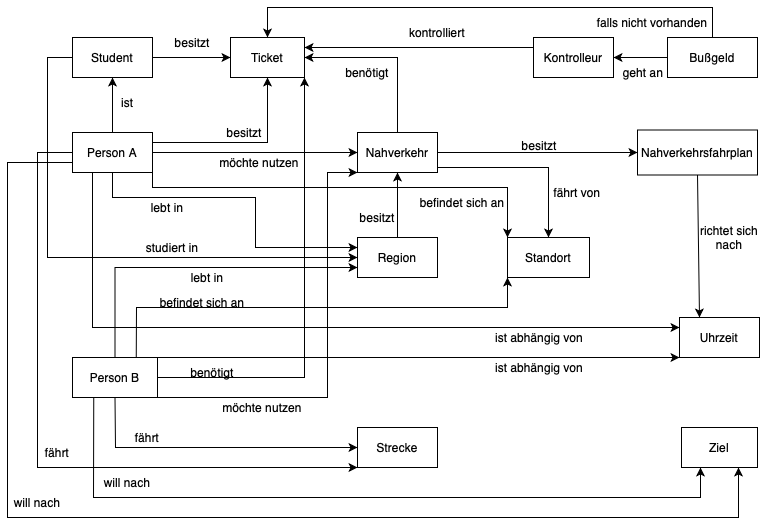

The diagram above was exported from draw.io. Its source (the exported page's mxGraphModel, read from the mxfile embedded in the PNG):
<mxGraphModel dx="830" dy="591" grid="1" gridSize="10" guides="1" tooltips="1" connect="1" arrows="1" fold="1" page="1" pageScale="1" pageWidth="827" pageHeight="1169" math="0" shadow="0">
  <root>
    <mxCell id="0" />
    <mxCell id="1" parent="0" />
    <mxCell id="f5gslV-bUl9TsMxK_LWc-62" value="" style="edgeStyle=orthogonalEdgeStyle;rounded=0;orthogonalLoop=1;jettySize=auto;html=1;entryX=0;entryY=0.5;entryDx=0;entryDy=0;" edge="1" parent="1" source="f5gslV-bUl9TsMxK_LWc-1" target="f5gslV-bUl9TsMxK_LWc-17">
      <mxGeometry relative="1" as="geometry" />
    </mxCell>
    <mxCell id="f5gslV-bUl9TsMxK_LWc-1" value="&lt;span&gt;Nahverkehr&lt;/span&gt;" style="rounded=0;whiteSpace=wrap;html=1;" vertex="1" parent="1">
      <mxGeometry x="360" y="145" width="80" height="40" as="geometry" />
    </mxCell>
    <mxCell id="f5gslV-bUl9TsMxK_LWc-54" value="" style="edgeStyle=orthogonalEdgeStyle;rounded=0;orthogonalLoop=1;jettySize=auto;html=1;entryX=0;entryY=0.25;entryDx=0;entryDy=0;" edge="1" parent="1" source="f5gslV-bUl9TsMxK_LWc-3" target="f5gslV-bUl9TsMxK_LWc-39">
      <mxGeometry relative="1" as="geometry">
        <Array as="points">
          <mxPoint x="115" y="210" />
          <mxPoint x="258" y="210" />
          <mxPoint x="258" y="260" />
        </Array>
      </mxGeometry>
    </mxCell>
    <mxCell id="f5gslV-bUl9TsMxK_LWc-3" value="&lt;span&gt;Person A&lt;/span&gt;" style="rounded=0;whiteSpace=wrap;html=1;" vertex="1" parent="1">
      <mxGeometry x="75" y="145" width="80" height="40" as="geometry" />
    </mxCell>
    <mxCell id="f5gslV-bUl9TsMxK_LWc-5" value="&lt;span&gt;Ticket&lt;/span&gt;" style="rounded=0;whiteSpace=wrap;html=1;" vertex="1" parent="1">
      <mxGeometry x="233" y="50" width="74" height="40" as="geometry" />
    </mxCell>
    <mxCell id="f5gslV-bUl9TsMxK_LWc-7" value="&lt;span&gt;Ziel&lt;/span&gt;" style="rounded=0;whiteSpace=wrap;html=1;" vertex="1" parent="1">
      <mxGeometry x="684" y="440" width="76" height="40" as="geometry" />
    </mxCell>
    <mxCell id="f5gslV-bUl9TsMxK_LWc-11" value="&lt;span&gt;Strecke&lt;/span&gt;" style="rounded=0;whiteSpace=wrap;html=1;" vertex="1" parent="1">
      <mxGeometry x="360" y="440" width="80" height="40" as="geometry" />
    </mxCell>
    <mxCell id="f5gslV-bUl9TsMxK_LWc-13" value="&lt;span&gt;Uhrzeit&lt;/span&gt;" style="rounded=0;whiteSpace=wrap;html=1;" vertex="1" parent="1">
      <mxGeometry x="682" y="330" width="80" height="40" as="geometry" />
    </mxCell>
    <mxCell id="f5gslV-bUl9TsMxK_LWc-15" value="&lt;span&gt;Standort&lt;/span&gt;" style="rounded=0;whiteSpace=wrap;html=1;" vertex="1" parent="1">
      <mxGeometry x="510" y="250" width="82" height="40" as="geometry" />
    </mxCell>
    <mxCell id="f5gslV-bUl9TsMxK_LWc-17" value="&lt;span&gt;Nahverkehrsfahrplan&lt;/span&gt;" style="rounded=0;whiteSpace=wrap;html=1;" vertex="1" parent="1">
      <mxGeometry x="640" y="142.5" width="120" height="45" as="geometry" />
    </mxCell>
    <mxCell id="f5gslV-bUl9TsMxK_LWc-19" value="&lt;span&gt;Bußgeld&lt;/span&gt;" style="rounded=0;whiteSpace=wrap;html=1;" vertex="1" parent="1">
      <mxGeometry x="670" y="50" width="90" height="40" as="geometry" />
    </mxCell>
    <mxCell id="f5gslV-bUl9TsMxK_LWc-21" value="&lt;span&gt;Student&lt;/span&gt;" style="rounded=0;whiteSpace=wrap;html=1;" vertex="1" parent="1">
      <mxGeometry x="75" y="50" width="80" height="40" as="geometry" />
    </mxCell>
    <mxCell id="f5gslV-bUl9TsMxK_LWc-50" style="edgeStyle=orthogonalEdgeStyle;rounded=0;orthogonalLoop=1;jettySize=auto;html=1;entryX=1;entryY=0.25;entryDx=0;entryDy=0;" edge="1" parent="1" source="f5gslV-bUl9TsMxK_LWc-25" target="f5gslV-bUl9TsMxK_LWc-5">
      <mxGeometry relative="1" as="geometry">
        <Array as="points">
          <mxPoint x="480" y="60" />
          <mxPoint x="480" y="60" />
        </Array>
      </mxGeometry>
    </mxCell>
    <mxCell id="f5gslV-bUl9TsMxK_LWc-25" value="&lt;span&gt;Kontrolleur&lt;/span&gt;" style="rounded=0;whiteSpace=wrap;html=1;" vertex="1" parent="1">
      <mxGeometry x="536" y="50" width="80" height="40" as="geometry" />
    </mxCell>
    <mxCell id="f5gslV-bUl9TsMxK_LWc-27" value="" style="endArrow=classic;html=1;rounded=0;exitX=0.5;exitY=0;exitDx=0;exitDy=0;entryX=0.5;entryY=1;entryDx=0;entryDy=0;" edge="1" parent="1" source="f5gslV-bUl9TsMxK_LWc-3" target="f5gslV-bUl9TsMxK_LWc-21">
      <mxGeometry width="50" height="50" relative="1" as="geometry">
        <mxPoint x="430" y="440" as="sourcePoint" />
        <mxPoint x="75" y="98.57142857142856" as="targetPoint" />
        <Array as="points">
          <mxPoint x="115" y="90" />
        </Array>
      </mxGeometry>
    </mxCell>
    <mxCell id="f5gslV-bUl9TsMxK_LWc-29" value="ist" style="text;html=1;strokeColor=none;fillColor=none;align=center;verticalAlign=middle;whiteSpace=wrap;rounded=0;" vertex="1" parent="1">
      <mxGeometry x="100" y="100" width="60" height="30" as="geometry" />
    </mxCell>
    <mxCell id="f5gslV-bUl9TsMxK_LWc-30" value="" style="endArrow=classic;html=1;rounded=0;entryX=0.5;entryY=1;entryDx=0;entryDy=0;exitX=1;exitY=0.25;exitDx=0;exitDy=0;" edge="1" parent="1" source="f5gslV-bUl9TsMxK_LWc-3" target="f5gslV-bUl9TsMxK_LWc-5">
      <mxGeometry width="50" height="50" relative="1" as="geometry">
        <mxPoint x="155" y="165" as="sourcePoint" />
        <mxPoint x="205" y="115" as="targetPoint" />
        <Array as="points">
          <mxPoint x="270" y="155" />
        </Array>
      </mxGeometry>
    </mxCell>
    <mxCell id="f5gslV-bUl9TsMxK_LWc-31" value="besitzt" style="text;html=1;strokeColor=none;fillColor=none;align=center;verticalAlign=middle;whiteSpace=wrap;rounded=0;" vertex="1" parent="1">
      <mxGeometry x="217" y="130" width="60" height="30" as="geometry" />
    </mxCell>
    <mxCell id="f5gslV-bUl9TsMxK_LWc-33" value="" style="endArrow=classic;html=1;rounded=0;entryX=0;entryY=0.5;entryDx=0;entryDy=0;exitX=1;exitY=0.5;exitDx=0;exitDy=0;" edge="1" parent="1" source="f5gslV-bUl9TsMxK_LWc-21" target="f5gslV-bUl9TsMxK_LWc-5">
      <mxGeometry width="50" height="50" relative="1" as="geometry">
        <mxPoint x="155" y="70" as="sourcePoint" />
        <mxPoint x="205" y="20" as="targetPoint" />
      </mxGeometry>
    </mxCell>
    <mxCell id="f5gslV-bUl9TsMxK_LWc-34" value="besitzt" style="text;html=1;strokeColor=none;fillColor=none;align=center;verticalAlign=middle;whiteSpace=wrap;rounded=0;" vertex="1" parent="1">
      <mxGeometry x="165" y="40" width="60" height="30" as="geometry" />
    </mxCell>
    <mxCell id="f5gslV-bUl9TsMxK_LWc-35" value="" style="endArrow=classic;html=1;rounded=0;exitX=0.5;exitY=0;exitDx=0;exitDy=0;entryX=1;entryY=0.5;entryDx=0;entryDy=0;" edge="1" parent="1" source="f5gslV-bUl9TsMxK_LWc-1" target="f5gslV-bUl9TsMxK_LWc-5">
      <mxGeometry width="50" height="50" relative="1" as="geometry">
        <mxPoint x="320" y="120" as="sourcePoint" />
        <mxPoint x="370" y="70" as="targetPoint" />
        <Array as="points">
          <mxPoint x="400" y="70" />
        </Array>
      </mxGeometry>
    </mxCell>
    <mxCell id="f5gslV-bUl9TsMxK_LWc-36" value="benötigt" style="text;html=1;strokeColor=none;fillColor=none;align=center;verticalAlign=middle;whiteSpace=wrap;rounded=0;" vertex="1" parent="1">
      <mxGeometry x="340" y="70" width="60" height="30" as="geometry" />
    </mxCell>
    <mxCell id="f5gslV-bUl9TsMxK_LWc-37" value="" style="endArrow=classic;html=1;rounded=0;exitX=1;exitY=0.5;exitDx=0;exitDy=0;entryX=0;entryY=0.5;entryDx=0;entryDy=0;" edge="1" parent="1" source="f5gslV-bUl9TsMxK_LWc-3" target="f5gslV-bUl9TsMxK_LWc-1">
      <mxGeometry width="50" height="50" relative="1" as="geometry">
        <mxPoint x="245" y="195" as="sourcePoint" />
        <mxPoint x="295" y="145" as="targetPoint" />
      </mxGeometry>
    </mxCell>
    <mxCell id="f5gslV-bUl9TsMxK_LWc-38" value="möchte nutzen" style="text;html=1;strokeColor=none;fillColor=none;align=center;verticalAlign=middle;whiteSpace=wrap;rounded=0;" vertex="1" parent="1">
      <mxGeometry x="217" y="160" width="90" height="30" as="geometry" />
    </mxCell>
    <mxCell id="f5gslV-bUl9TsMxK_LWc-39" value="Region" style="rounded=0;whiteSpace=wrap;html=1;" vertex="1" parent="1">
      <mxGeometry x="360" y="250" width="80" height="40" as="geometry" />
    </mxCell>
    <mxCell id="f5gslV-bUl9TsMxK_LWc-40" value="" style="endArrow=classic;html=1;rounded=0;exitX=0.5;exitY=1;exitDx=0;exitDy=0;entryX=0.5;entryY=1;entryDx=0;entryDy=0;" edge="1" parent="1" source="f5gslV-bUl9TsMxK_LWc-1" target="f5gslV-bUl9TsMxK_LWc-1">
      <mxGeometry width="50" height="50" relative="1" as="geometry">
        <mxPoint x="375" y="235" as="sourcePoint" />
        <mxPoint x="425" y="185" as="targetPoint" />
        <Array as="points">
          <mxPoint x="400" y="250" />
        </Array>
      </mxGeometry>
    </mxCell>
    <mxCell id="f5gslV-bUl9TsMxK_LWc-41" value="besitzt" style="text;html=1;strokeColor=none;fillColor=none;align=center;verticalAlign=middle;whiteSpace=wrap;rounded=0;" vertex="1" parent="1">
      <mxGeometry x="350" y="215" width="60" height="30" as="geometry" />
    </mxCell>
    <mxCell id="f5gslV-bUl9TsMxK_LWc-43" value="" style="endArrow=classic;html=1;rounded=0;exitX=0;exitY=0.5;exitDx=0;exitDy=0;entryX=0;entryY=0.5;entryDx=0;entryDy=0;" edge="1" parent="1" source="f5gslV-bUl9TsMxK_LWc-21" target="f5gslV-bUl9TsMxK_LWc-39">
      <mxGeometry width="50" height="50" relative="1" as="geometry">
        <mxPoint x="300" y="310" as="sourcePoint" />
        <mxPoint x="350" y="260" as="targetPoint" />
        <Array as="points">
          <mxPoint x="50" y="70" />
          <mxPoint x="50" y="90" />
          <mxPoint x="50" y="120" />
          <mxPoint x="50" y="170" />
          <mxPoint x="50" y="270" />
        </Array>
      </mxGeometry>
    </mxCell>
    <mxCell id="f5gslV-bUl9TsMxK_LWc-44" value="studiert in" style="text;html=1;strokeColor=none;fillColor=none;align=center;verticalAlign=middle;whiteSpace=wrap;rounded=0;" vertex="1" parent="1">
      <mxGeometry x="145" y="245" width="60" height="30" as="geometry" />
    </mxCell>
    <mxCell id="f5gslV-bUl9TsMxK_LWc-46" value="" style="edgeStyle=orthogonalEdgeStyle;rounded=0;orthogonalLoop=1;jettySize=auto;html=1;entryX=1;entryY=1;entryDx=0;entryDy=0;exitX=1;exitY=0.5;exitDx=0;exitDy=0;" edge="1" parent="1" source="f5gslV-bUl9TsMxK_LWc-45" target="f5gslV-bUl9TsMxK_LWc-5">
      <mxGeometry relative="1" as="geometry" />
    </mxCell>
    <mxCell id="f5gslV-bUl9TsMxK_LWc-52" value="" style="edgeStyle=orthogonalEdgeStyle;rounded=0;orthogonalLoop=1;jettySize=auto;html=1;entryX=0;entryY=0.75;entryDx=0;entryDy=0;" edge="1" parent="1" source="f5gslV-bUl9TsMxK_LWc-45" target="f5gslV-bUl9TsMxK_LWc-39">
      <mxGeometry relative="1" as="geometry">
        <Array as="points">
          <mxPoint x="118" y="280" />
        </Array>
      </mxGeometry>
    </mxCell>
    <mxCell id="f5gslV-bUl9TsMxK_LWc-45" value="Person B" style="rounded=0;whiteSpace=wrap;html=1;" vertex="1" parent="1">
      <mxGeometry x="75" y="370" width="85" height="40" as="geometry" />
    </mxCell>
    <mxCell id="f5gslV-bUl9TsMxK_LWc-47" value="benötigt" style="text;html=1;strokeColor=none;fillColor=none;align=center;verticalAlign=middle;whiteSpace=wrap;rounded=0;" vertex="1" parent="1">
      <mxGeometry x="185" y="370" width="60" height="30" as="geometry" />
    </mxCell>
    <mxCell id="f5gslV-bUl9TsMxK_LWc-48" value="" style="endArrow=classic;html=1;rounded=0;exitX=1;exitY=1;exitDx=0;exitDy=0;entryX=0;entryY=1;entryDx=0;entryDy=0;" edge="1" parent="1" source="f5gslV-bUl9TsMxK_LWc-45" target="f5gslV-bUl9TsMxK_LWc-1">
      <mxGeometry width="50" height="50" relative="1" as="geometry">
        <mxPoint x="175" y="455" as="sourcePoint" />
        <mxPoint x="225" y="405" as="targetPoint" />
        <Array as="points">
          <mxPoint x="330" y="410" />
          <mxPoint x="330" y="290" />
          <mxPoint x="330" y="230" />
          <mxPoint x="330" y="185" />
        </Array>
      </mxGeometry>
    </mxCell>
    <mxCell id="f5gslV-bUl9TsMxK_LWc-49" value="möchte nutzen" style="text;html=1;strokeColor=none;fillColor=none;align=center;verticalAlign=middle;whiteSpace=wrap;rounded=0;" vertex="1" parent="1">
      <mxGeometry x="220" y="405" width="90" height="30" as="geometry" />
    </mxCell>
    <mxCell id="f5gslV-bUl9TsMxK_LWc-51" value="kontrolliert" style="text;html=1;strokeColor=none;fillColor=none;align=center;verticalAlign=middle;whiteSpace=wrap;rounded=0;" vertex="1" parent="1">
      <mxGeometry x="410" y="30" width="60" height="30" as="geometry" />
    </mxCell>
    <mxCell id="f5gslV-bUl9TsMxK_LWc-53" value="lebt in" style="text;html=1;strokeColor=none;fillColor=none;align=center;verticalAlign=middle;whiteSpace=wrap;rounded=0;" vertex="1" parent="1">
      <mxGeometry x="180" y="275" width="60" height="30" as="geometry" />
    </mxCell>
    <mxCell id="f5gslV-bUl9TsMxK_LWc-55" value="lebt in" style="text;html=1;strokeColor=none;fillColor=none;align=center;verticalAlign=middle;whiteSpace=wrap;rounded=0;" vertex="1" parent="1">
      <mxGeometry x="140" y="205" width="60" height="30" as="geometry" />
    </mxCell>
    <mxCell id="f5gslV-bUl9TsMxK_LWc-56" value="" style="endArrow=classic;html=1;rounded=0;exitX=0.5;exitY=0;exitDx=0;exitDy=0;entryX=0.5;entryY=0;entryDx=0;entryDy=0;" edge="1" parent="1" source="f5gslV-bUl9TsMxK_LWc-19" target="f5gslV-bUl9TsMxK_LWc-5">
      <mxGeometry width="50" height="50" relative="1" as="geometry">
        <mxPoint x="640" y="70" as="sourcePoint" />
        <mxPoint x="690" y="20" as="targetPoint" />
        <Array as="points">
          <mxPoint x="715" y="20" />
          <mxPoint x="600" y="20" />
          <mxPoint x="490" y="20" />
          <mxPoint x="380" y="20" />
          <mxPoint x="270" y="20" />
        </Array>
      </mxGeometry>
    </mxCell>
    <mxCell id="f5gslV-bUl9TsMxK_LWc-57" value="falls nicht vorhanden" style="text;html=1;strokeColor=none;fillColor=none;align=center;verticalAlign=middle;whiteSpace=wrap;rounded=0;" vertex="1" parent="1">
      <mxGeometry x="590" y="20" width="130" height="30" as="geometry" />
    </mxCell>
    <mxCell id="f5gslV-bUl9TsMxK_LWc-58" value="" style="endArrow=classic;html=1;rounded=0;exitX=0;exitY=0.5;exitDx=0;exitDy=0;entryX=1;entryY=0.5;entryDx=0;entryDy=0;" edge="1" parent="1" source="f5gslV-bUl9TsMxK_LWc-19" target="f5gslV-bUl9TsMxK_LWc-25">
      <mxGeometry width="50" height="50" relative="1" as="geometry">
        <mxPoint x="616" y="100" as="sourcePoint" />
        <mxPoint x="666" y="50" as="targetPoint" />
        <Array as="points" />
      </mxGeometry>
    </mxCell>
    <mxCell id="f5gslV-bUl9TsMxK_LWc-59" value="geht an" style="text;html=1;strokeColor=none;fillColor=none;align=center;verticalAlign=middle;whiteSpace=wrap;rounded=0;" vertex="1" parent="1">
      <mxGeometry x="616" y="70" width="60" height="30" as="geometry" />
    </mxCell>
    <mxCell id="f5gslV-bUl9TsMxK_LWc-61" value="besitzt" style="text;html=1;strokeColor=none;fillColor=none;align=center;verticalAlign=middle;whiteSpace=wrap;rounded=0;" vertex="1" parent="1">
      <mxGeometry x="512" y="142.5" width="60" height="30" as="geometry" />
    </mxCell>
    <mxCell id="f5gslV-bUl9TsMxK_LWc-63" value="" style="endArrow=classic;html=1;rounded=0;exitX=1;exitY=1;exitDx=0;exitDy=0;entryX=0;entryY=0;entryDx=0;entryDy=0;" edge="1" parent="1" source="f5gslV-bUl9TsMxK_LWc-3" target="f5gslV-bUl9TsMxK_LWc-15">
      <mxGeometry width="50" height="50" relative="1" as="geometry">
        <mxPoint x="165" y="195" as="sourcePoint" />
        <mxPoint x="215" y="145" as="targetPoint" />
        <Array as="points">
          <mxPoint x="155" y="200" />
          <mxPoint x="510" y="200" />
        </Array>
      </mxGeometry>
    </mxCell>
    <mxCell id="f5gslV-bUl9TsMxK_LWc-64" value="" style="endArrow=classic;html=1;rounded=0;entryX=0;entryY=1;entryDx=0;entryDy=0;exitX=0.75;exitY=0;exitDx=0;exitDy=0;" edge="1" parent="1" source="f5gslV-bUl9TsMxK_LWc-45" target="f5gslV-bUl9TsMxK_LWc-15">
      <mxGeometry width="50" height="50" relative="1" as="geometry">
        <mxPoint x="160" y="370" as="sourcePoint" />
        <mxPoint x="210" y="320" as="targetPoint" />
        <Array as="points">
          <mxPoint x="139" y="320" />
          <mxPoint x="510" y="320" />
        </Array>
      </mxGeometry>
    </mxCell>
    <mxCell id="f5gslV-bUl9TsMxK_LWc-65" value="" style="endArrow=classic;html=1;rounded=0;entryX=0.5;entryY=0;entryDx=0;entryDy=0;" edge="1" parent="1" target="f5gslV-bUl9TsMxK_LWc-15">
      <mxGeometry width="50" height="50" relative="1" as="geometry">
        <mxPoint x="440" y="180" as="sourcePoint" />
        <mxPoint x="490" y="130" as="targetPoint" />
        <Array as="points">
          <mxPoint x="551" y="180" />
        </Array>
      </mxGeometry>
    </mxCell>
    <mxCell id="f5gslV-bUl9TsMxK_LWc-66" value="fährt von" style="text;html=1;strokeColor=none;fillColor=none;align=center;verticalAlign=middle;whiteSpace=wrap;rounded=0;" vertex="1" parent="1">
      <mxGeometry x="550" y="190" width="60" height="30" as="geometry" />
    </mxCell>
    <mxCell id="f5gslV-bUl9TsMxK_LWc-67" value="" style="endArrow=classic;html=1;rounded=0;exitX=0.5;exitY=1;exitDx=0;exitDy=0;entryX=0;entryY=0.5;entryDx=0;entryDy=0;" edge="1" parent="1" source="f5gslV-bUl9TsMxK_LWc-45" target="f5gslV-bUl9TsMxK_LWc-11">
      <mxGeometry width="50" height="50" relative="1" as="geometry">
        <mxPoint x="95" y="480" as="sourcePoint" />
        <mxPoint x="145" y="430" as="targetPoint" />
        <Array as="points">
          <mxPoint x="118" y="460" />
        </Array>
      </mxGeometry>
    </mxCell>
    <mxCell id="f5gslV-bUl9TsMxK_LWc-68" value="" style="endArrow=classic;html=1;rounded=0;entryX=0;entryY=1;entryDx=0;entryDy=0;exitX=0;exitY=0.5;exitDx=0;exitDy=0;" edge="1" parent="1" source="f5gslV-bUl9TsMxK_LWc-3" target="f5gslV-bUl9TsMxK_LWc-11">
      <mxGeometry width="50" height="50" relative="1" as="geometry">
        <mxPoint x="80" y="185" as="sourcePoint" />
        <mxPoint x="130" y="135" as="targetPoint" />
        <Array as="points">
          <mxPoint x="40" y="165" />
          <mxPoint x="40" y="480" />
        </Array>
      </mxGeometry>
    </mxCell>
    <mxCell id="f5gslV-bUl9TsMxK_LWc-69" value="fährt" style="text;html=1;strokeColor=none;fillColor=none;align=center;verticalAlign=middle;whiteSpace=wrap;rounded=0;" vertex="1" parent="1">
      <mxGeometry x="30" y="450" width="60" height="30" as="geometry" />
    </mxCell>
    <mxCell id="f5gslV-bUl9TsMxK_LWc-70" value="fährt" style="text;html=1;strokeColor=none;fillColor=none;align=center;verticalAlign=middle;whiteSpace=wrap;rounded=0;" vertex="1" parent="1">
      <mxGeometry x="120" y="435" width="60" height="30" as="geometry" />
    </mxCell>
    <mxCell id="f5gslV-bUl9TsMxK_LWc-72" value="befindet sich an" style="text;html=1;strokeColor=none;fillColor=none;align=center;verticalAlign=middle;whiteSpace=wrap;rounded=0;" vertex="1" parent="1">
      <mxGeometry x="420" y="200" width="90" height="30" as="geometry" />
    </mxCell>
    <mxCell id="f5gslV-bUl9TsMxK_LWc-73" value="befindet sich an" style="text;html=1;strokeColor=none;fillColor=none;align=center;verticalAlign=middle;whiteSpace=wrap;rounded=0;" vertex="1" parent="1">
      <mxGeometry x="160" y="300" width="90" height="30" as="geometry" />
    </mxCell>
    <mxCell id="f5gslV-bUl9TsMxK_LWc-74" value="" style="endArrow=classic;html=1;rounded=0;entryX=0.25;entryY=1;entryDx=0;entryDy=0;exitX=0.25;exitY=1;exitDx=0;exitDy=0;" edge="1" parent="1" source="f5gslV-bUl9TsMxK_LWc-45" target="f5gslV-bUl9TsMxK_LWc-7">
      <mxGeometry width="50" height="50" relative="1" as="geometry">
        <mxPoint x="90" y="430" as="sourcePoint" />
        <mxPoint x="140" y="380" as="targetPoint" />
        <Array as="points">
          <mxPoint x="96" y="510" />
          <mxPoint x="703" y="510" />
        </Array>
      </mxGeometry>
    </mxCell>
    <mxCell id="f5gslV-bUl9TsMxK_LWc-75" value="" style="endArrow=classic;html=1;rounded=0;exitX=0;exitY=0.75;exitDx=0;exitDy=0;entryX=0.75;entryY=1;entryDx=0;entryDy=0;" edge="1" parent="1" source="f5gslV-bUl9TsMxK_LWc-3" target="f5gslV-bUl9TsMxK_LWc-7">
      <mxGeometry width="50" height="50" relative="1" as="geometry">
        <mxPoint x="60" y="180" as="sourcePoint" />
        <mxPoint x="110" y="130" as="targetPoint" />
        <Array as="points">
          <mxPoint x="10" y="175" />
          <mxPoint x="10" y="530" />
          <mxPoint x="741" y="530" />
        </Array>
      </mxGeometry>
    </mxCell>
    <mxCell id="f5gslV-bUl9TsMxK_LWc-76" value="" style="endArrow=classic;html=1;rounded=0;exitX=0.5;exitY=1;exitDx=0;exitDy=0;entryX=0.25;entryY=0;entryDx=0;entryDy=0;" edge="1" parent="1" source="f5gslV-bUl9TsMxK_LWc-17" target="f5gslV-bUl9TsMxK_LWc-13">
      <mxGeometry width="50" height="50" relative="1" as="geometry">
        <mxPoint x="684" y="270" as="sourcePoint" />
        <mxPoint x="734" y="220" as="targetPoint" />
      </mxGeometry>
    </mxCell>
    <mxCell id="f5gslV-bUl9TsMxK_LWc-77" value="will nach" style="text;html=1;strokeColor=none;fillColor=none;align=center;verticalAlign=middle;whiteSpace=wrap;rounded=0;" vertex="1" parent="1">
      <mxGeometry x="10" y="500" width="60" height="30" as="geometry" />
    </mxCell>
    <mxCell id="f5gslV-bUl9TsMxK_LWc-78" value="will nach" style="text;html=1;strokeColor=none;fillColor=none;align=center;verticalAlign=middle;whiteSpace=wrap;rounded=0;" vertex="1" parent="1">
      <mxGeometry x="100" y="480" width="60" height="30" as="geometry" />
    </mxCell>
    <mxCell id="f5gslV-bUl9TsMxK_LWc-79" value="" style="endArrow=classic;html=1;rounded=0;entryX=0;entryY=1;entryDx=0;entryDy=0;" edge="1" parent="1" target="f5gslV-bUl9TsMxK_LWc-13">
      <mxGeometry width="50" height="50" relative="1" as="geometry">
        <mxPoint x="160" y="370" as="sourcePoint" />
        <mxPoint x="500" y="280" as="targetPoint" />
        <Array as="points">
          <mxPoint x="682" y="370" />
        </Array>
      </mxGeometry>
    </mxCell>
    <mxCell id="f5gslV-bUl9TsMxK_LWc-80" value="richtet sich nach" style="text;html=1;strokeColor=none;fillColor=none;align=center;verticalAlign=middle;whiteSpace=wrap;rounded=0;" vertex="1" parent="1">
      <mxGeometry x="702" y="235" width="60" height="30" as="geometry" />
    </mxCell>
    <mxCell id="f5gslV-bUl9TsMxK_LWc-81" value="ist abhängig von" style="text;html=1;strokeColor=none;fillColor=none;align=center;verticalAlign=middle;whiteSpace=wrap;rounded=0;" vertex="1" parent="1">
      <mxGeometry x="479" y="365" width="126" height="30" as="geometry" />
    </mxCell>
    <mxCell id="f5gslV-bUl9TsMxK_LWc-82" value="" style="endArrow=classic;html=1;rounded=0;exitX=0.25;exitY=1;exitDx=0;exitDy=0;entryX=0;entryY=0.25;entryDx=0;entryDy=0;" edge="1" parent="1" source="f5gslV-bUl9TsMxK_LWc-3" target="f5gslV-bUl9TsMxK_LWc-13">
      <mxGeometry width="50" height="50" relative="1" as="geometry">
        <mxPoint x="90" y="300" as="sourcePoint" />
        <mxPoint x="140" y="250" as="targetPoint" />
        <Array as="points">
          <mxPoint x="95" y="340" />
        </Array>
      </mxGeometry>
    </mxCell>
    <mxCell id="f5gslV-bUl9TsMxK_LWc-83" value="ist abhängig von" style="text;html=1;strokeColor=none;fillColor=none;align=center;verticalAlign=middle;whiteSpace=wrap;rounded=0;" vertex="1" parent="1">
      <mxGeometry x="479" y="335" width="126" height="30" as="geometry" />
    </mxCell>
  </root>
</mxGraphModel>